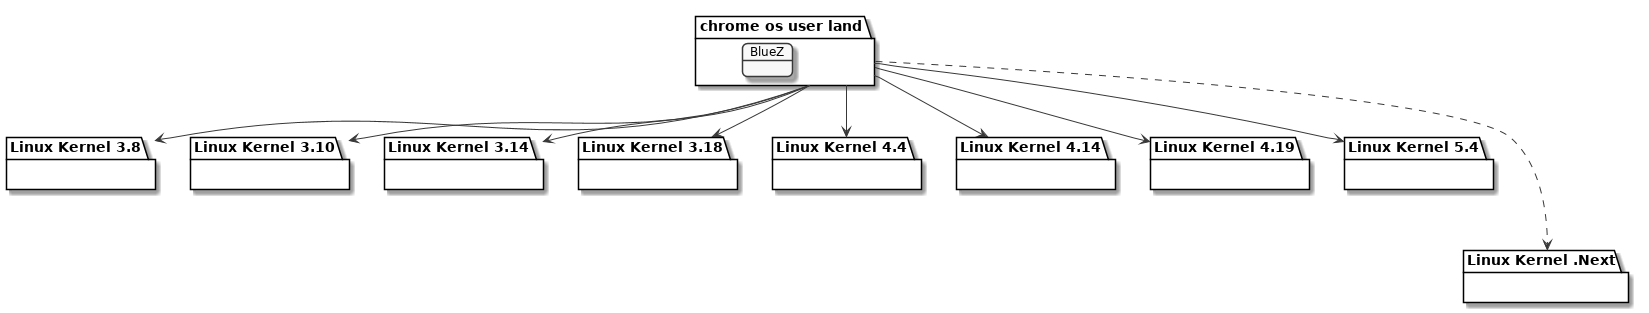

The diagram above was rendered by PlantUML. Its source (embedded in the PNG):
@startuml



skinparam {
    RoundCorner 10
    Monochrome true
    ParticipantBackgroundColor white
    NoteTextAlignment center
    SequenceMessageAlignment center
}
hide footbox


package "chrome os user land" as chromeos {
    object "BlueZ" as bluez
}

package "Linux Kernel 3.8" as kernel8 {
}

package "Linux Kernel 3.10" as kernel7 {
}

package "Linux Kernel 3.14" as kernel6 {
}

package "Linux Kernel 3.18" as kernel5 {
}

package "Linux Kernel 4.4" as kernel4 {
}

package "Linux Kernel 4.14" as kernel3 {
}

package "Linux Kernel 4.19" as kernel2 {
}

package "Linux Kernel 5.4" as kernel1 {
}

package "Linux Kernel .Next" as kernelnext {
}

chromeos -down-> kernel8
chromeos -down-> kernel7
chromeos -down-> kernel6
chromeos -down-> kernel5
chromeos -down-> kernel4
chromeos -down-> kernel3
chromeos -down-> kernel2
chromeos -down-> kernel1
chromeos -down.-> kernelnext

@enduml